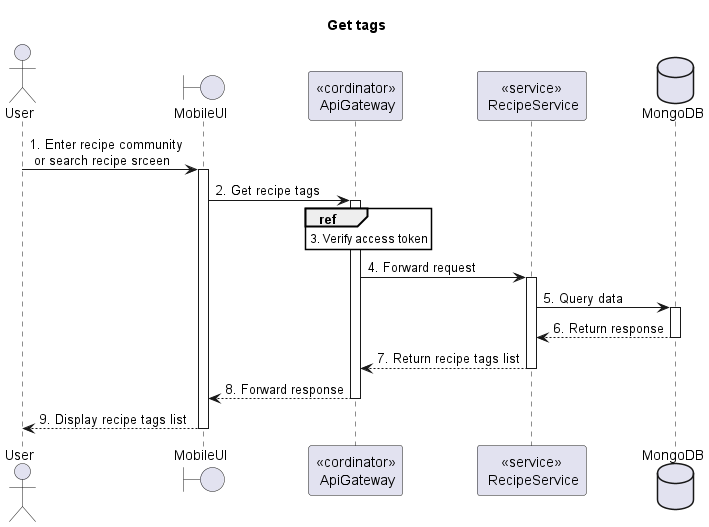

The diagram above was rendered by PlantUML. Its source (embedded in the PNG):
@startuml Sequence
title "Get tags"
' Style section
<style>
  sequenceDiagram {
    reference {
      BackGroundColor white
    }
}
</style>

actor User
boundary MobileUI
participant "<<cordinator>>\n ApiGateway" as ApiGateway
participant "<<service>>\n RecipeService" as RecipeService
database MongoDB

User -> MobileUI++: 1. Enter recipe community \n or search recipe srceen

MobileUI -> ApiGateway++: 2. Get recipe tags

ref over ApiGateway: 3. Verify access token

ApiGateway -> RecipeService++: 4. Forward request

RecipeService -> MongoDB++: 5. Query data
RecipeService <-- MongoDB--: 6. Return response

ApiGateway <-- RecipeService--: 7. Return recipe tags list
MobileUI <-- ApiGateway--: 8. Forward response
User <-- MobileUI--: 9. Display recipe tags list

@enduml